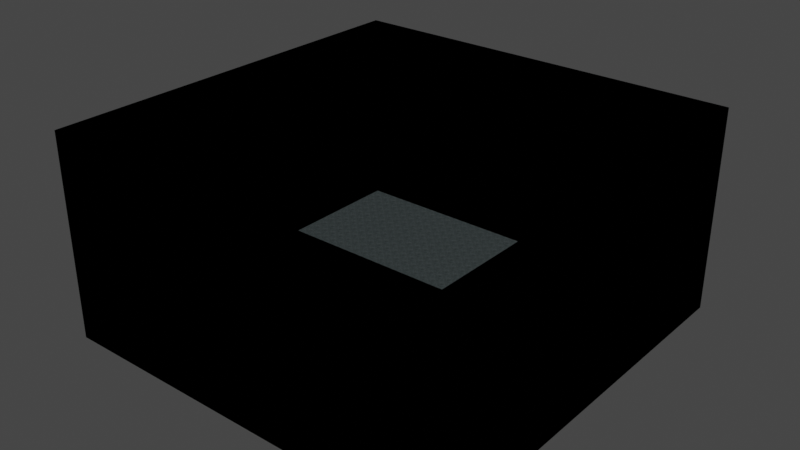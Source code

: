 # Source: frozenlake.blend  (saved by Blender 3.6.11; exported with 4.5.12 LTS)
import bpy
from mathutils import Matrix  # noqa: F401  (used for matrix-valued properties, if any)

bpy.ops.wm.read_factory_settings(use_empty=True)
scene = bpy.context.scene
scene.name = 'Scene'

# ---- collections
col_collection = bpy.data.collections.new('Collection'); scene.collection.children.link(col_collection)

# ---- images (referenced by path relative to the original .blend; pixels are not part of the script)
import os
ASSET_DIR = os.environ.get("B2B_ASSET_DIR", "")  # directory of the original .blend (textures are referenced by path, not embedded)
HERE = os.path.dirname(os.path.abspath(__file__))  # packed textures are extracted next to this script under _unpacked/

def load_image(name, relpath, width, height, colorspace="sRGB"):
    """Load a texture the original file referenced (path relative to the .blend, or extracted next to this script)."""
    p = next((c for c in (os.path.join(HERE, relpath), os.path.join(ASSET_DIR, relpath)) if relpath and os.path.exists(c)), "")
    if p:
        img = bpy.data.images.load(p, check_existing=True)
        img.name = name
    else:  # same state as the original file: an image datablock whose file is absent (Cycles renders it pink)
        img = bpy.data.images.new(name, width, height)
        img.source = "FILE"
        img.filepath = "//" + (relpath or name)
    img.colorspace_settings.name = colorspace
    return img
img_texturescom_ice_cracked_2k_normal_jpeg = load_image('TexturesCom_Ice_Cracked_2K_normal.jpeg', '_unpacked/TexturesCom_Ice_Cracked_2K_normal.742edb64.jpg', 2048, 2048, 'sRGB')
img_texturescom_ice_cracked_2k_albedo_jpeg = load_image('TexturesCom_Ice_Cracked_2K_albedo.jpeg', '_unpacked/TexturesCom_Ice_Cracked_2K_albedo.704721fb.jpg', 2048, 2048, 'sRGB')
img_texturescom_ice_cracked_2k_roughness_jpeg = load_image('TexturesCom_Ice_Cracked_2K_roughness.jpeg', '_unpacked/TexturesCom_Ice_Cracked_2K_roughness.66aa1f57.jpg', 2048, 2048, 'sRGB')

# ---- materials (node trees are filled in below, after node groups)
mat_frozen = bpy.data.materials.new('Frozen')
mat_frozen.use_transparent_shadow = False
mat_black = bpy.data.materials.new('Black')
mat_black.use_transparent_shadow = False

# ---- material node trees
mat_frozen.use_nodes = True; mat_frozen.node_tree.nodes.clear()
_N = mat_frozen.node_tree.nodes; _L = mat_frozen.node_tree.links
n0 = _N.new('ShaderNodeBsdfPrincipled'); n0.name = 'Principled BSDF'; n0.location = (10, 300)
n0.distribution = 'GGX'
n0.subsurface_method = 'RANDOM_WALK_SKIN'
n0.inputs[3].default_value = 1.45
n0.inputs[11].default_value = 1.01
n0.inputs[13].default_value = 0.0
n0.inputs[20].default_value = 0.0
n0.inputs[27].default_value = (0.0, 0.0, 0.0, 1.0)
n0.inputs[28].default_value = 1.0
n1 = _N.new('ShaderNodeOutputMaterial'); n1.name = 'Material Output'; n1.location = (300, 300)
n2 = _N.new('ShaderNodeNormalMap'); n2.name = 'Normal Map'; n2.location = (-202, -206)
n2.inputs[0].default_value = 10.0
n3 = _N.new('ShaderNodeTexImage'); n3.name = 'Image Texture.001'; n3.location = (-507, -74)
n3.image = img_texturescom_ice_cracked_2k_normal_jpeg
n4 = _N.new('ShaderNodeTexImage'); n4.name = 'Image Texture'; n4.location = (-506, 292)
n4.image = img_texturescom_ice_cracked_2k_albedo_jpeg
n5 = _N.new('ShaderNodeTexImage'); n5.name = 'Image Texture.002'; n5.location = (-801, 4)
n5.image = img_texturescom_ice_cracked_2k_roughness_jpeg
_L.new(n0.outputs[0], n1.inputs[0])
_L.new(n4.outputs[0], n0.inputs[0])
_L.new(n2.outputs[0], n0.inputs[5])
_L.new(n3.outputs[0], n2.inputs[1])
_L.new(n5.outputs[0], n0.inputs[2])
n1.is_active_output = True
mat_black.use_nodes = True; mat_black.node_tree.nodes.clear()
_N = mat_black.node_tree.nodes; _L = mat_black.node_tree.links
n0 = _N.new('ShaderNodeBsdfPrincipled'); n0.name = 'Principled BSDF'; n0.location = (10, 300)
n0.distribution = 'GGX'
n0.subsurface_method = 'RANDOM_WALK_SKIN'
n0.inputs[0].default_value = (0.0, 0.0, 0.0, 1.0)
n0.inputs[2].default_value = 1.0
n0.inputs[3].default_value = 1.45
n0.inputs[11].default_value = 1.01
n0.inputs[13].default_value = 0.0
n0.inputs[20].default_value = 0.0
n0.inputs[27].default_value = (0.0, 0.0, 0.0, 1.0)
n0.inputs[28].default_value = 1.0
n1 = _N.new('ShaderNodeOutputMaterial'); n1.name = 'Material Output'; n1.location = (300, 300)
_L.new(n0.outputs[0], n1.inputs[0])
n1.is_active_output = True

# ---- world
world_world = bpy.data.worlds.new('World'); scene.world = world_world
world_world.use_nodes = True; world_world.node_tree.nodes.clear()
_N = world_world.node_tree.nodes; _L = world_world.node_tree.links
n0 = _N.new('ShaderNodeOutputWorld'); n0.name = 'World Output'; n0.location = (300, 300)
n1 = _N.new('ShaderNodeBackground'); n1.name = 'Background'; n1.location = (10, 300)
n1.inputs[0].default_value = (0.05088, 0.05088, 0.05088, 1.0)
_L.new(n1.outputs[0], n0.inputs[0])
n0.is_active_output = True
world_world.color = (0.05088, 0.05088, 0.05088)
world_world.use_sun_shadow = False
world_world.sun_shadow_jitter_overblur = 0.0

# ---- meshes
me_plane = bpy.data.meshes.new('Plane')
me_plane.from_pydata([(-1.0, -1.0, 0.0), (1.0, -1.0, 0.0), (-1.0, 1.0, 0.0), (1.0, 1.0, 0.0), (-1.0, -1.0, 1.0), (1.0, -1.0, 1.0), (-1.0, 1.0, 1.0), (1.0, 1.0, 1.0)], [], [(0, 1, 3, 2), (1, 5, 7, 3), (2, 6, 4, 0), (3, 7, 6, 2), (0, 4, 5, 1)])
me_plane.polygons.foreach_set('material_index', [0, 1, 1, 1, 1])
_uv = me_plane.uv_layers.new(name='UVMap')
_uv.uv.foreach_set('vector', [-17.62, -17.62, 18.62, -17.62, 18.62, 18.62, -17.62, 18.62, 1.0, 0.0, 1.0, 0.0, 1.0, 1.0, 1.0, 1.0, 0.0, 1.0, 0.0, 1.0, 0.0, 0.0, 0.0, 0.0, 1.0, 1.0, 1.0, 1.0, 0.0, 1.0, 0.0, 1.0, 0.0, 0.0, 0.0, 0.0, 1.0, 0.0, 1.0, 0.0])
me_plane.materials.append(mat_frozen)
me_plane.materials.append(mat_black)
me_plane.update()

# ---- objects
ob_plane = bpy.data.objects.new('Plane', me_plane)

# ---- transforms, parenting, visibility, modifiers, constraints
ob_plane.location = (0.0, 0.0, 0.0)
ob_plane.scale = (100.0, 100.0, 100.0)

# ---- collection membership
col_collection.objects.link(ob_plane)

# ---- scene / render settings (as saved in the file)
scene.frame_start = 1; scene.frame_end = 250; scene.frame_set(1)
scene.render.engine = 'BLENDER_EEVEE_NEXT'
scene.cycles.sampling_pattern = 'TABULATED_SOBOL'
scene.view_settings.view_transform = 'Filmic'
bpy.context.view_layer.update()

# ---- added for rendering (the .blend has no active camera and no usable light): camera, sun
cam_auto = bpy.data.cameras.new('AutoCamera')
cam_auto.lens = 50.0
cam_auto.sensor_width = 36.0
cam_auto.clip_end = 4871.29
ob_auto_camera = bpy.data.objects.new('AutoCamera', cam_auto)
scene.collection.objects.link(ob_auto_camera)
ob_auto_camera.location = (277.567, -333.081, 272.054)
ob_auto_camera.rotation_euler = (1.09748, -7.21219e-08, 0.694738)
scene.camera = ob_auto_camera
light_auto_sun = bpy.data.lights.new('AutoSun', 'SUN')
light_auto_sun.energy = 3.0
light_auto_sun.angle = 0.0523599
ob_auto_sun = bpy.data.objects.new('AutoSun', light_auto_sun)
scene.collection.objects.link(ob_auto_sun)
ob_auto_sun.rotation_euler = (0.872665, 0.174533, 0.523599)
bpy.context.view_layer.update()
